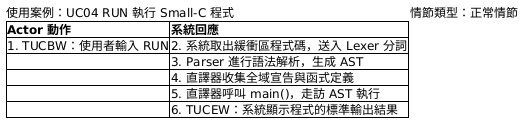

The diagram above was rendered by PlantUML. Its source (embedded in the PNG):
@startsalt
{
  使用案例：UC04 RUN 執行 Small-C 程式 | 情節類型：正常情節
  {#
    **Actor 動作** | **系統回應**
    1. TUCBW：使用者輸入 RUN | 2. 系統取出緩衝區程式碼，送入 Lexer 分詞
    . | 3. Parser 進行語法解析，生成 AST
    . | 4. 直譯器收集全域宣告與函式定義
    . | 5. 直譯器呼叫 main()，走訪 AST 執行
    . | 6. TUCEW：系統顯示程式的標準輸出結果
  }
}
@endsalt